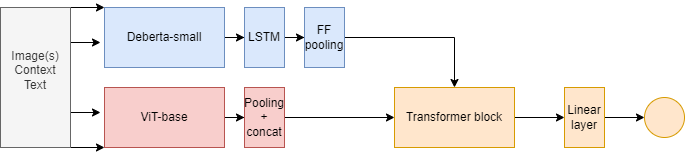

The diagram above was exported from draw.io. Its source (the exported page's mxGraphModel, read from the mxfile embedded in the PNG):
<mxGraphModel dx="1434" dy="788" grid="1" gridSize="10" guides="1" tooltips="1" connect="1" arrows="1" fold="1" page="1" pageScale="1" pageWidth="827" pageHeight="1169" math="0" shadow="0">
  <root>
    <mxCell id="0" />
    <mxCell id="1" parent="0" />
    <mxCell id="eqOANd_QJo5gAgtURpHj-4" value="" style="edgeStyle=orthogonalEdgeStyle;rounded=0;orthogonalLoop=1;jettySize=auto;html=1;" edge="1" parent="1" source="eqOANd_QJo5gAgtURpHj-1" target="eqOANd_QJo5gAgtURpHj-3">
      <mxGeometry relative="1" as="geometry" />
    </mxCell>
    <mxCell id="eqOANd_QJo5gAgtURpHj-1" value="Deberta-small" style="rounded=0;whiteSpace=wrap;html=1;fillColor=#dae8fc;strokeColor=#6c8ebf;" vertex="1" parent="1">
      <mxGeometry x="144" y="60" width="120" height="60" as="geometry" />
    </mxCell>
    <mxCell id="eqOANd_QJo5gAgtURpHj-11" value="" style="edgeStyle=orthogonalEdgeStyle;rounded=0;orthogonalLoop=1;jettySize=auto;html=1;" edge="1" parent="1" source="eqOANd_QJo5gAgtURpHj-2" target="eqOANd_QJo5gAgtURpHj-10">
      <mxGeometry relative="1" as="geometry" />
    </mxCell>
    <mxCell id="eqOANd_QJo5gAgtURpHj-2" value="ViT-base" style="rounded=0;whiteSpace=wrap;html=1;fillColor=#f8cecc;strokeColor=#b85450;" vertex="1" parent="1">
      <mxGeometry x="144" y="140" width="120" height="60" as="geometry" />
    </mxCell>
    <mxCell id="eqOANd_QJo5gAgtURpHj-6" value="" style="edgeStyle=orthogonalEdgeStyle;rounded=0;orthogonalLoop=1;jettySize=auto;html=1;" edge="1" parent="1" source="eqOANd_QJo5gAgtURpHj-3" target="eqOANd_QJo5gAgtURpHj-5">
      <mxGeometry relative="1" as="geometry" />
    </mxCell>
    <mxCell id="eqOANd_QJo5gAgtURpHj-3" value="LSTM" style="rounded=0;whiteSpace=wrap;html=1;fillColor=#dae8fc;strokeColor=#6c8ebf;" vertex="1" parent="1">
      <mxGeometry x="284" y="60" width="40" height="60" as="geometry" />
    </mxCell>
    <mxCell id="eqOANd_QJo5gAgtURpHj-9" style="edgeStyle=orthogonalEdgeStyle;rounded=0;orthogonalLoop=1;jettySize=auto;html=1;entryX=0.5;entryY=0;entryDx=0;entryDy=0;" edge="1" parent="1" source="eqOANd_QJo5gAgtURpHj-5" target="eqOANd_QJo5gAgtURpHj-7">
      <mxGeometry relative="1" as="geometry" />
    </mxCell>
    <mxCell id="eqOANd_QJo5gAgtURpHj-5" value="FF pooling" style="rounded=0;whiteSpace=wrap;html=1;fillColor=#dae8fc;strokeColor=#6c8ebf;" vertex="1" parent="1">
      <mxGeometry x="344" y="60" width="40" height="60" as="geometry" />
    </mxCell>
    <mxCell id="eqOANd_QJo5gAgtURpHj-14" value="" style="edgeStyle=orthogonalEdgeStyle;rounded=0;orthogonalLoop=1;jettySize=auto;html=1;" edge="1" parent="1" source="eqOANd_QJo5gAgtURpHj-7" target="eqOANd_QJo5gAgtURpHj-13">
      <mxGeometry relative="1" as="geometry" />
    </mxCell>
    <mxCell id="eqOANd_QJo5gAgtURpHj-7" value="Transformer block" style="rounded=0;whiteSpace=wrap;html=1;fillColor=#ffe6cc;strokeColor=#d79b00;" vertex="1" parent="1">
      <mxGeometry x="434" y="140" width="120" height="60" as="geometry" />
    </mxCell>
    <mxCell id="eqOANd_QJo5gAgtURpHj-12" value="" style="edgeStyle=orthogonalEdgeStyle;rounded=0;orthogonalLoop=1;jettySize=auto;html=1;" edge="1" parent="1" source="eqOANd_QJo5gAgtURpHj-10" target="eqOANd_QJo5gAgtURpHj-7">
      <mxGeometry relative="1" as="geometry" />
    </mxCell>
    <mxCell id="eqOANd_QJo5gAgtURpHj-10" value="Pooling + concat" style="rounded=0;whiteSpace=wrap;html=1;fillColor=#f8cecc;strokeColor=#b85450;" vertex="1" parent="1">
      <mxGeometry x="284" y="140" width="40" height="60" as="geometry" />
    </mxCell>
    <mxCell id="eqOANd_QJo5gAgtURpHj-18" value="" style="edgeStyle=orthogonalEdgeStyle;rounded=0;orthogonalLoop=1;jettySize=auto;html=1;" edge="1" parent="1" source="eqOANd_QJo5gAgtURpHj-13" target="eqOANd_QJo5gAgtURpHj-17">
      <mxGeometry relative="1" as="geometry" />
    </mxCell>
    <mxCell id="eqOANd_QJo5gAgtURpHj-13" value="Linear layer" style="rounded=0;whiteSpace=wrap;html=1;fillColor=#ffe6cc;strokeColor=#d79b00;" vertex="1" parent="1">
      <mxGeometry x="604" y="140" width="40" height="60" as="geometry" />
    </mxCell>
    <mxCell id="eqOANd_QJo5gAgtURpHj-17" value="" style="ellipse;whiteSpace=wrap;html=1;fillColor=#ffe6cc;strokeColor=#d79b00;rounded=0;" vertex="1" parent="1">
      <mxGeometry x="684" y="150" width="40" height="40" as="geometry" />
    </mxCell>
    <mxCell id="eqOANd_QJo5gAgtURpHj-23" style="edgeStyle=orthogonalEdgeStyle;rounded=0;orthogonalLoop=1;jettySize=auto;html=1;exitX=1;exitY=0;exitDx=0;exitDy=0;entryX=0;entryY=0;entryDx=0;entryDy=0;" edge="1" parent="1" source="eqOANd_QJo5gAgtURpHj-19" target="eqOANd_QJo5gAgtURpHj-1">
      <mxGeometry relative="1" as="geometry" />
    </mxCell>
    <mxCell id="eqOANd_QJo5gAgtURpHj-29" style="edgeStyle=orthogonalEdgeStyle;rounded=0;orthogonalLoop=1;jettySize=auto;html=1;exitX=1;exitY=0.25;exitDx=0;exitDy=0;" edge="1" parent="1" source="eqOANd_QJo5gAgtURpHj-19">
      <mxGeometry relative="1" as="geometry">
        <mxPoint x="140" y="95" as="targetPoint" />
      </mxGeometry>
    </mxCell>
    <mxCell id="eqOANd_QJo5gAgtURpHj-30" style="edgeStyle=orthogonalEdgeStyle;rounded=0;orthogonalLoop=1;jettySize=auto;html=1;exitX=1;exitY=0.75;exitDx=0;exitDy=0;" edge="1" parent="1" source="eqOANd_QJo5gAgtURpHj-19">
      <mxGeometry relative="1" as="geometry">
        <mxPoint x="140" y="165" as="targetPoint" />
      </mxGeometry>
    </mxCell>
    <mxCell id="eqOANd_QJo5gAgtURpHj-31" style="edgeStyle=orthogonalEdgeStyle;rounded=0;orthogonalLoop=1;jettySize=auto;html=1;exitX=1;exitY=1;exitDx=0;exitDy=0;entryX=0;entryY=1;entryDx=0;entryDy=0;" edge="1" parent="1" source="eqOANd_QJo5gAgtURpHj-19" target="eqOANd_QJo5gAgtURpHj-2">
      <mxGeometry relative="1" as="geometry" />
    </mxCell>
    <mxCell id="eqOANd_QJo5gAgtURpHj-19" value="Image(s)&lt;br&gt;Context&lt;br&gt;Text&lt;br&gt;&lt;br&gt;" style="rounded=0;whiteSpace=wrap;html=1;fillColor=#f5f5f5;fontColor=#333333;strokeColor=#666666;" vertex="1" parent="1">
      <mxGeometry x="40" y="60" width="70" height="140" as="geometry" />
    </mxCell>
  </root>
</mxGraphModel>